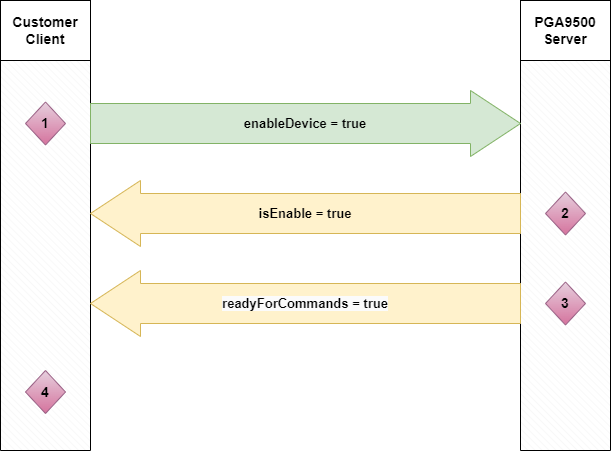

The diagram above was exported from draw.io. Its source (the exported page's mxGraphModel, read from the mxfile embedded in the PNG):
<mxGraphModel dx="1098" dy="780" grid="1" gridSize="10" guides="1" tooltips="1" connect="1" arrows="1" fold="1" page="1" pageScale="1" pageWidth="827" pageHeight="1169" math="0" shadow="0">
  <root>
    <mxCell id="0" />
    <mxCell id="1" parent="0" />
    <mxCell id="QezRTWhNNh_wU4ueiehY-12" value="" style="verticalLabelPosition=bottom;verticalAlign=top;html=1;shape=mxgraph.basic.patternFillRect;fillStyle=diagRev;step=5;fillStrokeWidth=0.2;fillStrokeColor=#dddddd;" parent="1" vertex="1">
      <mxGeometry x="40" y="100" width="90" height="390" as="geometry" />
    </mxCell>
    <mxCell id="QezRTWhNNh_wU4ueiehY-16" value="Customer &lt;br&gt;Client" style="rounded=0;whiteSpace=wrap;html=1;fontStyle=1;fontSize=14;" parent="1" vertex="1">
      <mxGeometry x="40" y="40" width="90" height="60" as="geometry" />
    </mxCell>
    <mxCell id="QezRTWhNNh_wU4ueiehY-17" value="" style="verticalLabelPosition=bottom;verticalAlign=top;html=1;shape=mxgraph.basic.patternFillRect;fillStyle=diagRev;step=5;fillStrokeWidth=0.2;fillStrokeColor=#dddddd;" parent="1" vertex="1">
      <mxGeometry x="560" y="100" width="90" height="390" as="geometry" />
    </mxCell>
    <mxCell id="QezRTWhNNh_wU4ueiehY-18" value="PGA9500&lt;br&gt;Server" style="rounded=0;whiteSpace=wrap;html=1;fontStyle=1;fontSize=14;" parent="1" vertex="1">
      <mxGeometry x="560" y="40" width="90" height="60" as="geometry" />
    </mxCell>
    <mxCell id="QezRTWhNNh_wU4ueiehY-19" value="enableDevice = true" style="shape=singleArrow;whiteSpace=wrap;html=1;direction=east;arrowWidth=0.6060606060606061;arrowSize=0.11627906976744186;fillColor=#d5e8d4;strokeColor=#82b366;fontStyle=1;fontSize=13;" parent="1" vertex="1">
      <mxGeometry x="130" y="130" width="430" height="66" as="geometry" />
    </mxCell>
    <mxCell id="QezRTWhNNh_wU4ueiehY-24" value="isEnable = true" style="shape=singleArrow;whiteSpace=wrap;html=1;direction=west;arrowWidth=0.6060606060606061;arrowSize=0.11627906976744186;fillColor=#fff2cc;strokeColor=#d6b656;fontStyle=1;fontSize=13;" parent="1" vertex="1">
      <mxGeometry x="130" y="220" width="430" height="66" as="geometry" />
    </mxCell>
    <mxCell id="QezRTWhNNh_wU4ueiehY-25" value="&lt;span style=&quot;color: rgb(0, 0, 0); font-family: Helvetica; font-size: 13px; font-style: normal; font-variant-ligatures: normal; font-variant-caps: normal; font-weight: 700; letter-spacing: normal; orphans: 2; text-align: center; text-indent: 0px; text-transform: none; widows: 2; word-spacing: 0px; -webkit-text-stroke-width: 0px; background-color: rgb(251, 251, 251); text-decoration-thickness: initial; text-decoration-style: initial; text-decoration-color: initial; float: none; display: inline !important;&quot;&gt;readyForCommands = true&lt;/span&gt;" style="shape=singleArrow;whiteSpace=wrap;html=1;direction=west;arrowWidth=0.6060606060606061;arrowSize=0.11627906976744186;fillColor=#fff2cc;strokeColor=#d6b656;fontStyle=1;fontSize=13;" parent="1" vertex="1">
      <mxGeometry x="130" y="310" width="430" height="66" as="geometry" />
    </mxCell>
    <mxCell id="QezRTWhNNh_wU4ueiehY-26" value="1" style="rhombus;whiteSpace=wrap;html=1;fontStyle=1;fontSize=14;fillColor=#e6d0de;strokeColor=#996185;gradientColor=#d5739d;" parent="1" vertex="1">
      <mxGeometry x="65" y="141.5" width="40" height="43" as="geometry" />
    </mxCell>
    <mxCell id="QezRTWhNNh_wU4ueiehY-27" value="2" style="rhombus;whiteSpace=wrap;html=1;fontStyle=1;fontSize=14;fillColor=#e6d0de;strokeColor=#996185;gradientColor=#d5739d;" parent="1" vertex="1">
      <mxGeometry x="585" y="231.5" width="40" height="43" as="geometry" />
    </mxCell>
    <mxCell id="QezRTWhNNh_wU4ueiehY-28" value="3" style="rhombus;whiteSpace=wrap;html=1;fontStyle=1;fontSize=14;fillColor=#e6d0de;strokeColor=#996185;gradientColor=#d5739d;" parent="1" vertex="1">
      <mxGeometry x="585" y="321.5" width="40" height="43" as="geometry" />
    </mxCell>
    <mxCell id="QezRTWhNNh_wU4ueiehY-29" value="4" style="rhombus;whiteSpace=wrap;html=1;fontStyle=1;fontSize=14;fillColor=#e6d0de;strokeColor=#996185;gradientColor=#d5739d;" parent="1" vertex="1">
      <mxGeometry x="65" y="410" width="40" height="43" as="geometry" />
    </mxCell>
  </root>
</mxGraphModel>